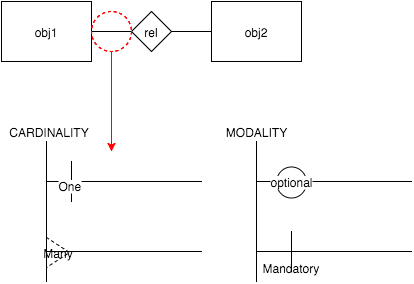

The diagram above was exported from draw.io. Its source (the exported page's mxGraphModel, read from the mxfile embedded in the PNG):
<mxGraphModel dx="480" dy="563" grid="1" gridSize="10" guides="1" tooltips="1" connect="1" fold="1" page="1" pageScale="1" pageWidth="826" pageHeight="1169" background="none" math="0">
  <root>
    <mxCell id="7df1b52b6d5ef8ca-0" />
    <mxCell id="7df1b52b6d5ef8ca-1" parent="7df1b52b6d5ef8ca-0" />
    <mxCell id="7df1b52b6d5ef8ca-2" value="obj1" style="whiteSpace=wrap;html=1;strokeColor=#000000;fillColor=none;gradientColor=none;" vertex="1" parent="7df1b52b6d5ef8ca-1">
      <mxGeometry x="50" y="70" width="90" height="60" as="geometry" />
    </mxCell>
    <mxCell id="7df1b52b6d5ef8ca-6" value="obj2" style="whiteSpace=wrap;html=1;strokeColor=#000000;fillColor=none;gradientColor=none;" vertex="1" parent="7df1b52b6d5ef8ca-1">
      <mxGeometry x="260" y="70" width="90" height="60" as="geometry" />
    </mxCell>
    <mxCell id="7df1b52b6d5ef8ca-3" value="rel" style="rhombus;whiteSpace=wrap;html=1;strokeColor=#000000;fillColor=none;gradientColor=none;" vertex="1" parent="7df1b52b6d5ef8ca-1">
      <mxGeometry x="180" y="80" width="40" height="40" as="geometry" />
    </mxCell>
    <mxCell id="7df1b52b6d5ef8ca-7" value="" style="edgeStyle=none;html=1;startArrow=none;startFill=0;endArrow=none;endFill=0;strokeWidth=1;fontSize=24;fontColor=#FFFFFF;entryX=0;entryY=0.5;" edge="1" parent="7df1b52b6d5ef8ca-1" source="7df1b52b6d5ef8ca-2" target="7df1b52b6d5ef8ca-3">
      <mxGeometry relative="1" as="geometry">
        <mxPoint x="190" y="100" as="targetPoint" />
      </mxGeometry>
    </mxCell>
    <mxCell id="7df1b52b6d5ef8ca-9" value="" style="edgeStyle=none;html=1;startArrow=none;startFill=0;endArrow=none;endFill=0;strokeWidth=1;fontSize=24;fontColor=#FFFFFF;entryX=1;entryY=0.5;" edge="1" parent="7df1b52b6d5ef8ca-1" source="7df1b52b6d5ef8ca-6" target="7df1b52b6d5ef8ca-3">
      <mxGeometry relative="1" as="geometry">
        <mxPoint x="230" y="160" as="targetPoint" />
      </mxGeometry>
    </mxCell>
    <mxCell id="7df1b52b6d5ef8ca-11" value="" style="endArrow=none;html=1;strokeWidth=1;fontSize=24;fontColor=#FFFFFF;endFill=0;" edge="1" parent="7df1b52b6d5ef8ca-1">
      <mxGeometry width="50" height="50" relative="1" as="geometry">
        <mxPoint x="95" y="350" as="sourcePoint" />
        <mxPoint x="95" y="210" as="targetPoint" />
      </mxGeometry>
    </mxCell>
    <mxCell id="7df1b52b6d5ef8ca-12" value="" style="endArrow=none;html=1;strokeWidth=1;fontSize=24;fontColor=#FFFFFF;endFill=0;" edge="1" parent="7df1b52b6d5ef8ca-1">
      <mxGeometry width="50" height="50" relative="1" as="geometry">
        <mxPoint x="95" y="250" as="sourcePoint" />
        <mxPoint x="250" y="250" as="targetPoint" />
      </mxGeometry>
    </mxCell>
    <mxCell id="7df1b52b6d5ef8ca-13" value="" style="endArrow=none;html=1;strokeWidth=1;fontSize=24;fontColor=#FFFFFF;endFill=0;" edge="1" parent="7df1b52b6d5ef8ca-1">
      <mxGeometry x="95" y="320" width="50" height="50" as="geometry">
        <mxPoint x="95" y="320" as="sourcePoint" />
        <mxPoint x="250" y="320" as="targetPoint" />
      </mxGeometry>
    </mxCell>
    <mxCell id="7df1b52b6d5ef8ca-15" value="" style="endArrow=none;html=1;strokeWidth=1;fontSize=24;fontColor=#FFFFFF;endFill=0;" edge="1" parent="7df1b52b6d5ef8ca-1">
      <mxGeometry x="120" y="210" width="50" height="50" as="geometry">
        <mxPoint x="120" y="270" as="sourcePoint" />
        <mxPoint x="120" y="230" as="targetPoint" />
      </mxGeometry>
    </mxCell>
    <mxCell id="7df1b52b6d5ef8ca-27" value="One" style="text;html=1;resizable=0;points=[];;align=center;verticalAlign=middle;labelBackgroundColor=#ffffff;dashed=1;strokeColor=#FF0000;fillColor=none;gradientColor=none;" vertex="1" connectable="0" parent="7df1b52b6d5ef8ca-15">
      <mxGeometry relative="1" as="geometry">
        <mxPoint x="-1" y="4" as="offset" />
      </mxGeometry>
    </mxCell>
    <mxCell id="7df1b52b6d5ef8ca-17" value="" style="ellipse;whiteSpace=wrap;html=1;strokeColor=#FF0000;fillColor=none;gradientColor=none;dashed=1;" vertex="1" parent="7df1b52b6d5ef8ca-1">
      <mxGeometry x="140" y="80" width="40" height="40" as="geometry" />
    </mxCell>
    <mxCell id="7df1b52b6d5ef8ca-19" value="" style="edgeStyle=none;html=1;startArrow=none;startFill=0;endArrow=classic;endFill=1;strokeWidth=1;fontSize=24;fontColor=#FFFFFF;strokeColor=#FF0000;" edge="1" parent="7df1b52b6d5ef8ca-1" source="7df1b52b6d5ef8ca-17">
      <mxGeometry relative="1" as="geometry">
        <mxPoint x="160" y="220" as="targetPoint" />
      </mxGeometry>
    </mxCell>
    <mxCell id="7df1b52b6d5ef8ca-22" value="CARDINALITY" style="text;html=1;strokeColor=none;fillColor=none;align=center;verticalAlign=middle;whiteSpace=wrap;overflow=hidden;dashed=1;" vertex="1" parent="7df1b52b6d5ef8ca-1">
      <mxGeometry x="55" y="190" width="85" height="20" as="geometry" />
    </mxCell>
    <mxCell id="7df1b52b6d5ef8ca-23" value="" style="endArrow=none;html=1;strokeWidth=1;fontSize=24;fontColor=#FFFFFF;endFill=0;" edge="1" parent="7df1b52b6d5ef8ca-1">
      <mxGeometry x="305" y="210" width="50" height="50" as="geometry">
        <mxPoint x="305" y="350" as="sourcePoint" />
        <mxPoint x="305" y="210" as="targetPoint" />
      </mxGeometry>
    </mxCell>
    <mxCell id="7df1b52b6d5ef8ca-24" value="" style="endArrow=none;html=1;strokeWidth=1;fontSize=24;fontColor=#FFFFFF;endFill=0;" edge="1" parent="7df1b52b6d5ef8ca-1">
      <mxGeometry x="305" y="250" width="50" height="50" as="geometry">
        <mxPoint x="305" y="250" as="sourcePoint" />
        <mxPoint x="460" y="250" as="targetPoint" />
      </mxGeometry>
    </mxCell>
    <mxCell id="7df1b52b6d5ef8ca-25" value="" style="endArrow=none;html=1;strokeWidth=1;fontSize=24;fontColor=#FFFFFF;endFill=0;" edge="1" parent="7df1b52b6d5ef8ca-1">
      <mxGeometry x="305" y="320" width="50" height="50" as="geometry">
        <mxPoint x="305" y="320" as="sourcePoint" />
        <mxPoint x="460" y="320" as="targetPoint" />
      </mxGeometry>
    </mxCell>
    <mxCell id="7df1b52b6d5ef8ca-30" value="Many" style="triangle;whiteSpace=wrap;html=1;dashed=1;strokeColor=#000000;fillColor=none;gradientColor=none;" vertex="1" parent="7df1b52b6d5ef8ca-1">
      <mxGeometry x="95" y="306" width="23" height="30" as="geometry" />
    </mxCell>
    <mxCell id="7df1b52b6d5ef8ca-31" value="MODALITY" style="text;html=1;strokeColor=none;fillColor=none;align=center;verticalAlign=middle;whiteSpace=wrap;overflow=hidden;dashed=1;" vertex="1" parent="7df1b52b6d5ef8ca-1">
      <mxGeometry x="270" y="190" width="70" height="20" as="geometry" />
    </mxCell>
    <mxCell id="7df1b52b6d5ef8ca-32" value="" style="endArrow=none;html=1;strokeWidth=1;fontSize=24;fontColor=#FFFFFF;endFill=0;" edge="1" parent="7df1b52b6d5ef8ca-1">
      <mxGeometry x="340" y="220" width="50" height="50" as="geometry">
        <mxPoint x="340" y="340" as="sourcePoint" />
        <mxPoint x="340" y="300" as="targetPoint" />
      </mxGeometry>
    </mxCell>
    <mxCell id="7df1b52b6d5ef8ca-34" value="Mandatory" style="text;html=1;resizable=0;points=[];;align=center;verticalAlign=middle;labelBackgroundColor=none;strokeColor=#000000;fillColor=none;gradientColor=none;" vertex="1" connectable="0" parent="7df1b52b6d5ef8ca-32">
      <mxGeometry relative="1" as="geometry">
        <mxPoint y="16" as="offset" />
      </mxGeometry>
    </mxCell>
    <mxCell id="7df1b52b6d5ef8ca-33" value="&lt;span style=&quot;background-color: rgb(255 , 255 , 255)&quot;&gt;optional&lt;/span&gt;" style="ellipse;whiteSpace=wrap;html=1;strokeColor=#000000;fillColor=none;gradientColor=none;" vertex="1" parent="7df1b52b6d5ef8ca-1">
      <mxGeometry x="325" y="235" width="30" height="31" as="geometry" />
    </mxCell>
  </root>
</mxGraphModel>